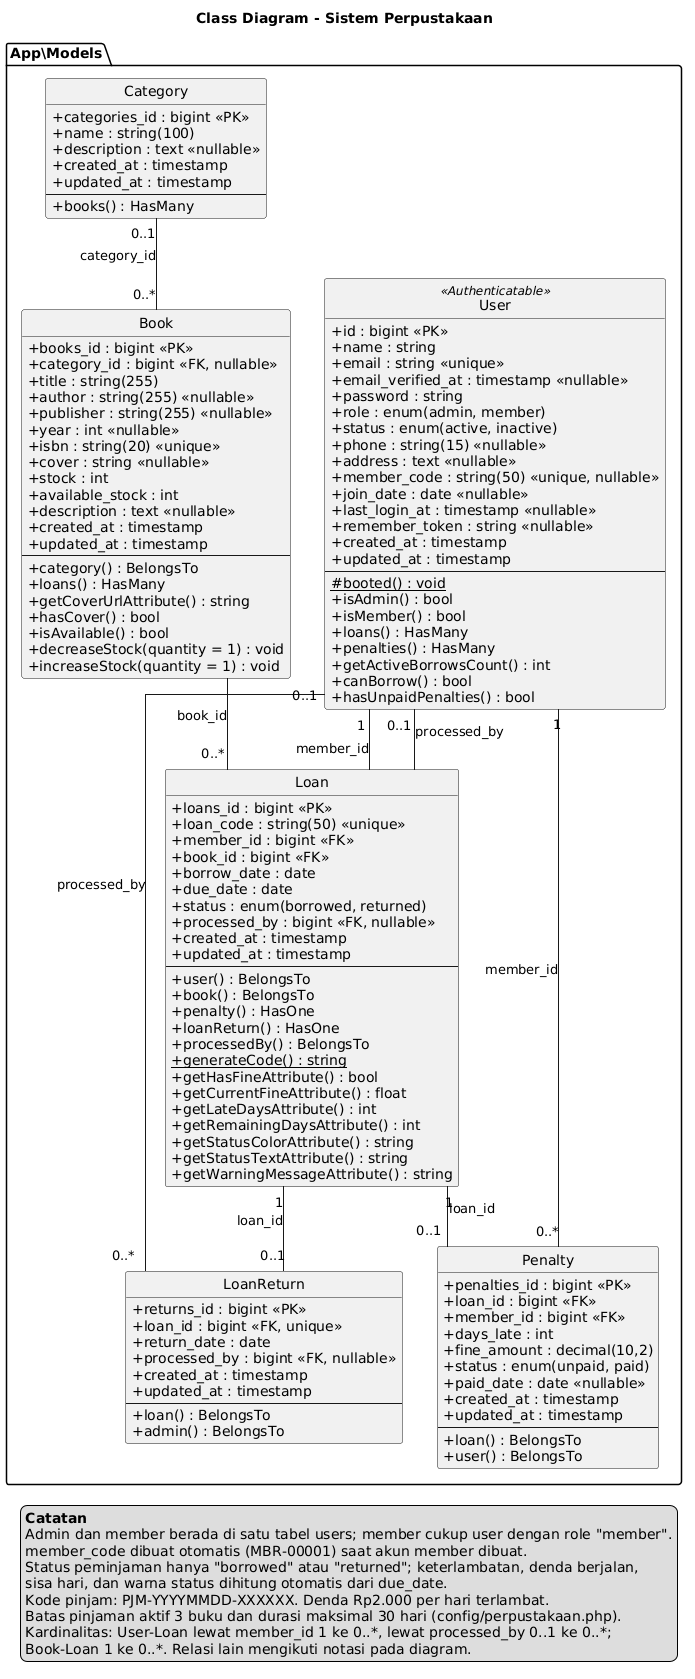

The diagram above was rendered by PlantUML. Its source (embedded in the PNG):
@startuml
title Class Diagram - Sistem Perpustakaan
' Sumber: app/Models/*.php + database/migrations/*_create_*.php + config/perpustakaan.php
skinparam classAttributeIconSize 0
hide circle
skinparam shadowing false
skinparam linetype ortho

package "App\\Models" {

  class User <<Authenticatable>> {
    + id : bigint <<PK>>
    + name : string
    + email : string <<unique>>
    + email_verified_at : timestamp <<nullable>>
    + password : string
    + role : enum(admin, member)
    + status : enum(active, inactive)
    + phone : string(15) <<nullable>>
    + address : text <<nullable>>
    + member_code : string(50) <<unique, nullable>>
    + join_date : date <<nullable>>
    + last_login_at : timestamp <<nullable>>
    + remember_token : string <<nullable>>
    + created_at : timestamp
    + updated_at : timestamp
    --
    # booted() : void {static}
    + isAdmin() : bool
    + isMember() : bool
    + loans() : HasMany
    + penalties() : HasMany
    + getActiveBorrowsCount() : int
    + canBorrow() : bool
    + hasUnpaidPenalties() : bool
  }

  class Category {
    + categories_id : bigint <<PK>>
    + name : string(100)
    + description : text <<nullable>>
    + created_at : timestamp
    + updated_at : timestamp
    --
    + books() : HasMany
  }

  class Book {
    + books_id : bigint <<PK>>
    + category_id : bigint <<FK, nullable>>
    + title : string(255)
    + author : string(255) <<nullable>>
    + publisher : string(255) <<nullable>>
    + year : int <<nullable>>
    + isbn : string(20) <<unique>>
    + cover : string <<nullable>>
    + stock : int
    + available_stock : int
    + description : text <<nullable>>
    + created_at : timestamp
    + updated_at : timestamp
    --
    + category() : BelongsTo
    + loans() : HasMany
    + getCoverUrlAttribute() : string
    + hasCover() : bool
    + isAvailable() : bool
    + decreaseStock(quantity = 1) : void
    + increaseStock(quantity = 1) : void
  }

  class Loan {
    + loans_id : bigint <<PK>>
    + loan_code : string(50) <<unique>>
    + member_id : bigint <<FK>>
    + book_id : bigint <<FK>>
    + borrow_date : date
    + due_date : date
    + status : enum(borrowed, returned)
    + processed_by : bigint <<FK, nullable>>
    + created_at : timestamp
    + updated_at : timestamp
    --
    + user() : BelongsTo
    + book() : BelongsTo
    + penalty() : HasOne
    + loanReturn() : HasOne
    + processedBy() : BelongsTo
    + generateCode() : string {static}
    + getHasFineAttribute() : bool
    + getCurrentFineAttribute() : float
    + getLateDaysAttribute() : int
    + getRemainingDaysAttribute() : int
    + getStatusColorAttribute() : string
    + getStatusTextAttribute() : string
    + getWarningMessageAttribute() : string
  }

  class LoanReturn {
    + returns_id : bigint <<PK>>
    + loan_id : bigint <<FK, unique>>
    + return_date : date
    + processed_by : bigint <<FK, nullable>>
    + created_at : timestamp
    + updated_at : timestamp
    --
    + loan() : BelongsTo
    + admin() : BelongsTo
  }

  class Penalty {
    + penalties_id : bigint <<PK>>
    + loan_id : bigint <<FK>>
    + member_id : bigint <<FK>>
    + days_late : int
    + fine_amount : decimal(10,2)
    + status : enum(unpaid, paid)
    + paid_date : date <<nullable>>
    + created_at : timestamp
    + updated_at : timestamp
    --
    + loan() : BelongsTo
    + user() : BelongsTo
  }

}

' ---- Relasi sesuai Eloquent + foreign key migration ----
' Multiplicity di sisi yang berdekatan dengan User/Book dihilangkan bila
' labelnya bertabrakan; nilai lengkapnya ditulis di legend.
User "1" -- Loan : member_id
User "1" -- "0..*" Penalty : member_id
User "0..1" -- Loan : processed_by
User "0..1" -- "0..*" LoanReturn : processed_by
Category "0..1" -- "0..*" Book : category_id
Book -- "0..*" Loan : book_id
Loan "1" -- "0..1" Penalty : loan_id
Loan "1" -- "0..1" LoanReturn : loan_id

' Penataan kolom: Book/ Category di kiri User agar jalur relasi
' User -> LoanReturn/Penalty tidak memotong jalur Book -> Loan.
User -[hidden]left- Book

legend right
  <b>Catatan</b>
  Admin dan member berada di satu tabel users; member cukup user dengan role "member".
  member_code dibuat otomatis (MBR-00001) saat akun member dibuat.
  Status peminjaman hanya "borrowed" atau "returned"; keterlambatan, denda berjalan,
  sisa hari, dan warna status dihitung otomatis dari due_date.
  Kode pinjam: PJM-YYYYMMDD-XXXXXX. Denda Rp2.000 per hari terlambat.
  Batas pinjaman aktif 3 buku dan durasi maksimal 30 hari (config/perpustakaan.php).
  Kardinalitas: User-Loan lewat member_id 1 ke 0..*, lewat processed_by 0..1 ke 0..*;
  Book-Loan 1 ke 0..*. Relasi lain mengikuti notasi pada diagram.
endlegend
@enduml